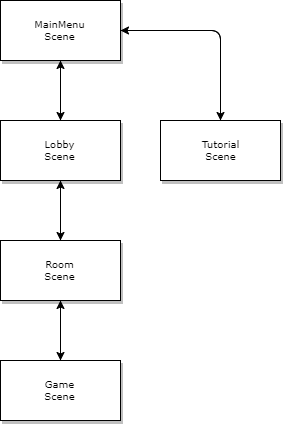

The diagram above was exported from draw.io. Its source (the exported page's mxGraphModel, read from the mxfile embedded in the PNG):
<mxGraphModel dx="2031" dy="1019" grid="1" gridSize="10" guides="1" tooltips="1" connect="1" arrows="1" fold="1" page="1" pageScale="1" pageWidth="1100" pageHeight="850" background="#ffffff" math="0" shadow="0">
  <root>
    <mxCell id="0" />
    <mxCell id="1" parent="0" />
    <mxCell id="2" value="MainMenu&lt;br&gt;Scene" style="rounded=0;whiteSpace=wrap;html=1;shadow=1;labelBackgroundColor=none;strokeColor=#000000;strokeWidth=1;fillColor=#ffffff;fontFamily=Verdana;fontSize=8;fontColor=#000000;align=center;" vertex="1" parent="1">
      <mxGeometry x="1100" y="80" width="120" height="60" as="geometry" />
    </mxCell>
    <mxCell id="3" value="" style="edgeStyle=orthogonalEdgeStyle;rounded=0;orthogonalLoop=1;jettySize=auto;html=1;" edge="1" parent="1">
      <mxGeometry relative="1" as="geometry">
        <mxPoint x="1160" y="200" as="sourcePoint" />
        <mxPoint x="1160" y="140" as="targetPoint" />
      </mxGeometry>
    </mxCell>
    <mxCell id="4" value="Lobby&lt;br&gt;Scene" style="rounded=0;whiteSpace=wrap;html=1;shadow=1;labelBackgroundColor=none;strokeColor=#000000;strokeWidth=1;fillColor=#ffffff;fontFamily=Verdana;fontSize=8;fontColor=#000000;align=center;" vertex="1" parent="1">
      <mxGeometry x="1100" y="200" width="120" height="60" as="geometry" />
    </mxCell>
    <mxCell id="5" value="Tutorial&lt;br&gt;Scene" style="rounded=0;whiteSpace=wrap;html=1;shadow=1;labelBackgroundColor=none;strokeColor=#000000;strokeWidth=1;fillColor=#ffffff;fontFamily=Verdana;fontSize=8;fontColor=#000000;align=center;" vertex="1" parent="1">
      <mxGeometry x="1260" y="200" width="120" height="60" as="geometry" />
    </mxCell>
    <mxCell id="6" value="Room&lt;br&gt;Scene" style="rounded=0;whiteSpace=wrap;html=1;shadow=1;labelBackgroundColor=none;strokeColor=#000000;strokeWidth=1;fillColor=#ffffff;fontFamily=Verdana;fontSize=8;fontColor=#000000;align=center;" vertex="1" parent="1">
      <mxGeometry x="1100" y="320" width="120" height="60" as="geometry" />
    </mxCell>
    <mxCell id="7" value="Game&lt;br&gt;Scene" style="rounded=0;whiteSpace=wrap;html=1;shadow=1;labelBackgroundColor=none;strokeColor=#000000;strokeWidth=1;fillColor=#ffffff;fontFamily=Verdana;fontSize=8;fontColor=#000000;align=center;" vertex="1" parent="1">
      <mxGeometry x="1100" y="440" width="120" height="60" as="geometry" />
    </mxCell>
    <mxCell id="8" value="" style="endArrow=classic;html=1;exitX=0.25;exitY=1;exitDx=0;exitDy=0;entryX=0.25;entryY=0;entryDx=0;entryDy=0;" edge="1" parent="1">
      <mxGeometry width="50" height="50" relative="1" as="geometry">
        <mxPoint x="1160" y="140" as="sourcePoint" />
        <mxPoint x="1160" y="200" as="targetPoint" />
      </mxGeometry>
    </mxCell>
    <mxCell id="9" value="" style="endArrow=classic;html=1;exitX=0.25;exitY=1;exitDx=0;exitDy=0;entryX=0.25;entryY=0;entryDx=0;entryDy=0;" edge="1" parent="1">
      <mxGeometry width="50" height="50" relative="1" as="geometry">
        <mxPoint x="1160" y="260" as="sourcePoint" />
        <mxPoint x="1160" y="320" as="targetPoint" />
      </mxGeometry>
    </mxCell>
    <mxCell id="10" value="" style="endArrow=classic;html=1;exitX=0.25;exitY=1;exitDx=0;exitDy=0;entryX=0.25;entryY=0;entryDx=0;entryDy=0;" edge="1" parent="1">
      <mxGeometry width="50" height="50" relative="1" as="geometry">
        <mxPoint x="1160" y="380" as="sourcePoint" />
        <mxPoint x="1160" y="440" as="targetPoint" />
      </mxGeometry>
    </mxCell>
    <mxCell id="11" value="" style="endArrow=classic;html=1;exitX=0.75;exitY=0;exitDx=0;exitDy=0;entryX=0.75;entryY=1;entryDx=0;entryDy=0;" edge="1" parent="1">
      <mxGeometry width="50" height="50" relative="1" as="geometry">
        <mxPoint x="1160" y="320" as="sourcePoint" />
        <mxPoint x="1160" y="260" as="targetPoint" />
      </mxGeometry>
    </mxCell>
    <mxCell id="12" value="" style="endArrow=classic;html=1;exitX=0.75;exitY=0;exitDx=0;exitDy=0;entryX=0.75;entryY=1;entryDx=0;entryDy=0;" edge="1" parent="1">
      <mxGeometry width="50" height="50" relative="1" as="geometry">
        <mxPoint x="1160" y="440" as="sourcePoint" />
        <mxPoint x="1160" y="380" as="targetPoint" />
      </mxGeometry>
    </mxCell>
    <mxCell id="13" value="" style="endArrow=classic;html=1;exitX=1;exitY=0.5;exitDx=0;exitDy=0;" edge="1" source="2" target="5" parent="1">
      <mxGeometry width="50" height="50" relative="1" as="geometry">
        <mxPoint x="1180" y="310" as="sourcePoint" />
        <mxPoint x="1180" y="370.0000000000001" as="targetPoint" />
        <Array as="points">
          <mxPoint x="1320" y="110" />
        </Array>
      </mxGeometry>
    </mxCell>
    <mxCell id="14" value="" style="endArrow=classic;html=1;entryX=1;entryY=0.5;entryDx=0;entryDy=0;" edge="1" source="5" target="2" parent="1">
      <mxGeometry width="50" height="50" relative="1" as="geometry">
        <mxPoint x="1330" y="290" as="sourcePoint" />
        <mxPoint x="1330" y="350.0000000000001" as="targetPoint" />
        <Array as="points">
          <mxPoint x="1320" y="110" />
        </Array>
      </mxGeometry>
    </mxCell>
  </root>
</mxGraphModel>